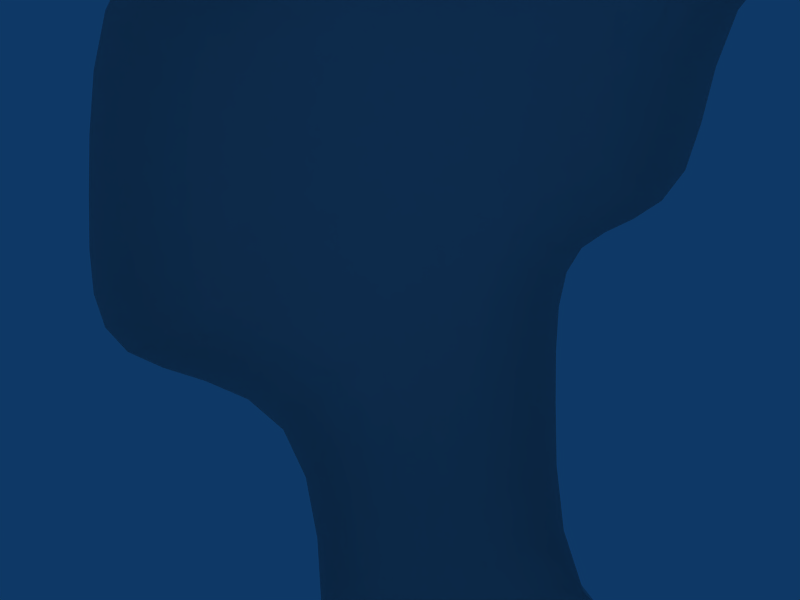 # Source: MultiRoom.blend  (saved by Blender 2.48.1; exported with 4.5.12 LTS)
import bpy
from mathutils import Matrix  # noqa: F401  (used for matrix-valued properties, if any)

bpy.ops.wm.read_factory_settings(use_empty=True)
scene = bpy.context.scene
scene.name = 'Scene'

# ---- collections
col_collection_1 = bpy.data.collections.new('Collection 1'); scene.collection.children.link(col_collection_1)

# ---- materials (node trees are filled in below, after node groups)
mat_material_001 = bpy.data.materials.new('Material.001')
mat_material_001.alpha_threshold = 0.0
mat_material_001.roughness = 0.5
mat_material_001.line_color = (0.0, 0.0, 0.0, 1.0)

# ---- material node trees

# ---- world
world_world = bpy.data.worlds.new('World'); scene.world = world_world
world_world.color = (0.05656, 0.2208, 0.4)
world_world.use_sun_shadow = False
world_world.sun_shadow_jitter_overblur = 0.0
world_world.cycles.sampling_method = 'MANUAL'
world_world.cycles.sample_map_resolution = 256

# ---- cameras
cam_camera = bpy.data.cameras.new('Camera')
cam_camera.passepartout_alpha = 0.2
cam_camera.clip_end = 100.0
cam_camera.lens = 35.0
cam_camera.ortho_scale = 7.314
cam_camera.show_passepartout = False
cam_camera.show_safe_areas = True
cam_camera.dof.focus_distance = 0.0
cam_camera.dof.aperture_fstop = 128.0

# ---- lights
light_spot = bpy.data.lights.new('Spot', 'POINT')
light_spot.transmission_factor = 0.0
light_spot.cutoff_distance = 30.0
light_spot.energy = 100.0
light_spot.shadow_buffer_clip_start = 1.001
light_spot.shadow_soft_size = 1.0
light_spot.shadow_maximum_resolution = 0.006
light_spot.use_absolute_resolution = True
light_spot.cycles.use_multiple_importance_sampling = False

# ---- meshes
me_plane = bpy.data.meshes.new('Plane')
me_plane.from_pydata([(2.0, 1.0, 0.0), (2.0, -1.0, 0.0), (-1.0, -1.0, 0.0), (-1.0, 1.0, 0.0), (2.0, 5.0, 0.0), (-1.0, 5.0, 0.0), (4.0, 1.0, 0.0), (4.0, 5.0, 0.0), (-4.0, -1.0, 0.0), (-4.0, 1.0, 0.0), (-4.0, 5.0, 0.0), (2.0, -5.0, 0.0), (-1.0, -5.0, 0.0), (2.0, -8.0, 0.0), (-1.0, -8.0, 0.0), (7.0, -8.0, 0.0), (7.0, -5.0, 0.0), (10.0, -5.0, 0.0), (10.0, -8.0, 0.0), (10.0, -12.0, 0.0), (7.0, -12.0, 0.0), (16.0, -8.0, 0.0), (16.0, -5.0, 0.0), (2.0, 8.0, 0.0), (-1.0, 8.0, 0.0), (4.0, 8.0, 0.0), (9.0, 8.0, 0.0), (9.0, 5.0, 0.0), (2.0, 1.0, 3.0), (2.0, -1.0, 3.0), (4.0, 1.0, 3.0), (4.0, 5.0, 3.0), (-4.0, -1.0, 3.0), (-4.0, 1.0, 3.0), (-1.0, -1.0, 3.0), (-1.0, 5.0, 3.0), (-4.0, 5.0, 3.0), (-1.0, -5.0, 3.0), (2.0, -5.0, 3.0), (-1.0, -8.0, 3.0), (2.0, -8.0, 3.0), (7.0, -8.0, 3.0), (7.0, -5.0, 3.0), (10.0, -5.0, 3.0), (7.0, -12.0, 3.0), (10.0, -12.0, 3.0), (10.0, -8.0, 3.0), (16.0, -8.0, 3.0), (16.0, -5.0, 3.0), (-1.0, 8.0, 3.0), (2.0, 8.0, 3.0), (4.0, 8.0, 3.0), (9.0, 5.0, 3.0), (9.0, 8.0, 3.0)], [], [(0, 3, 2, 1), (3, 0, 4, 5), (4, 0, 6, 7), (2, 3, 9, 8), (3, 5, 10, 9), (1, 2, 12, 11), (11, 12, 14, 13), (11, 13, 15, 16), (16, 15, 18, 17), (18, 15, 20, 19), (17, 18, 21, 22), (5, 4, 23, 24), (4, 7, 25, 23), (25, 7, 27, 26), (0, 1, 29, 28), (6, 0, 28, 30), (7, 6, 30, 31), (8, 9, 33, 32), (2, 8, 32, 34), (10, 5, 35, 36), (9, 10, 36, 33), (12, 2, 34, 37), (1, 11, 38, 29), (14, 12, 37, 39), (13, 14, 39, 40), (15, 13, 40, 41), (11, 16, 42, 38), (16, 17, 43, 42), (20, 15, 41, 44), (18, 19, 45, 46), (21, 18, 46, 47), (17, 22, 48, 43), (24, 23, 50, 49), (5, 24, 49, 35), (23, 25, 51, 50), (27, 7, 31, 52), (25, 26, 53, 51)])
me_plane.polygons.foreach_set('use_smooth', [True] * 37)
_k = {(28, 29): 1.0, (28, 30): 1.0, (30, 31): 1.0, (32, 33): 1.0, (32, 34): 1.0, (35, 36): 1.0, (33, 36): 1.0, (34, 37): 1.0, (29, 38): 1.0, (37, 39): 1.0, (39, 40): 1.0, (40, 41): 1.0, (38, 42): 1.0, (42, 43): 1.0, (41, 44): 1.0, (20, 44): 1.0, (19, 45): 1.0, (45, 46): 1.0, (46, 47): 1.0, (21, 47): 1.0, (22, 48): 1.0, (43, 48): 1.0, (49, 50): 1.0, (35, 49): 1.0, (50, 51): 1.0, (31, 52): 1.0, (27, 52): 1.0, (26, 53): 1.0, (51, 53): 1.0}
me_plane.attributes.new('crease_edge', 'FLOAT', 'EDGE').data.foreach_set('value', [_k.get((min(e.vertices), max(e.vertices)), 0.0) for e in me_plane.edges])
_uv = me_plane.uv_layers.new(name='UVTex')
_uv.uv.foreach_set('vector', [-0.4194, -0.7097, -0.7097, -0.7097, -0.7097, -0.9032, -0.4194, -0.9032, -0.7097, -0.7097, -0.4194, -0.7097, -0.4194, -0.3226, -0.7097, -0.3226, -0.4194, -0.3226, -0.4194, -0.7097, -0.2258, -0.7097, -0.2258, -0.3226, -0.7097, -0.9032, -0.7097, -0.7097, -1.0, -0.7097, -1.0, -0.9032, -0.7097, -0.7097, -0.7097, -0.3226, -1.0, -0.3226, -1.0, -0.7097, -0.03226, 0.6452, 0.2581, 0.6452, 0.2581, 1.032, -0.03226, 1.032, -0.03226, 1.032, 0.2581, 1.032, 0.2581, 1.323, -0.03226, 1.323, -1.0, 0.6452, -1.0, 0.3548, -0.5161, 0.3548, -0.5161, 0.6452, -0.5161, 0.6452, -0.5161, 0.3548, -0.2258, 0.3548, -0.2258, 0.6452, -0.2258, 0.3548, -0.5161, 0.3548, -0.5161, -0.03226, -0.2258, -0.03226, -0.2258, 0.6452, -0.2258, 0.3548, 0.3548, 0.3548, 0.3548, 0.6452, -0.7097, -0.3226, -0.4194, -0.3226, -0.4194, -0.03226, -0.7097, -0.03226, -0.4194, -0.3226, -0.2258, -0.3226, -0.2258, -0.03226, -0.4194, -0.03226, -0.2258, -0.03226, -0.2258, -0.3226, 0.2581, -0.3226, 0.2581, -0.03226, 0.6452, 0.1613, 0.6452, -0.03226, 0.9355, -0.03226, 0.9355, 0.1613, 0.6452, 0.3548, 0.6452, 0.1613, 0.9355, 0.1613, 0.9355, 0.3548, 0.6452, 0.7419, 0.6452, 0.3548, 0.9355, 0.3548, 0.9355, 0.7419, 0.5484, -0.3226, 0.7419, -0.3226, 0.7419, -0.03226, 0.5484, -0.03226, 0.2581, -0.3226, 0.5484, -0.3226, 0.5484, -0.03226, 0.2581, -0.03226, 1.129, -0.3226, 1.419, -0.3226, 1.419, -0.03226, 1.129, -0.03226, 0.7419, -0.3226, 1.129, -0.3226, 1.129, -0.03226, 0.7419, -0.03226, 0.3548, 0.3548, 0.3548, -0.03226, 0.6452, -0.03226, 0.6452, 0.3548, 0.2581, -0.9032, 0.6452, -0.9032, 0.6452, -0.6129, 0.2581, -0.6129, 0.3548, 0.6452, 0.3548, 0.3548, 0.6452, 0.3548, 0.6452, 0.6452, 0.3548, 0.9355, 0.3548, 0.6452, 0.6452, 0.6452, 0.6452, 0.9355, 0.3548, 1.419, 0.3548, 0.9355, 0.6452, 0.9355, 0.6452, 1.419, 0.6452, -0.9032, 1.129, -0.9032, 1.129, -0.6129, 0.6452, -0.6129, 1.129, -0.9032, 1.419, -0.9032, 1.419, -0.6129, 1.129, -0.6129, 0.3548, 1.806, 0.3548, 1.419, 0.6452, 1.419, 0.6452, 1.806, 0.5372, -0.3226, 0.2581, -0.3226, 0.2581, -0.5319, 0.5372, -0.5319, 0.9559, -0.3226, 0.5372, -0.3226, 0.5372, -0.5319, 0.9559, -0.5319, 1.419, -0.9032, 2.0, -0.9032, 2.0, -0.6129, 1.419, -0.6129, -1.0, 0.6452, -0.7097, 0.6452, -0.7097, 0.9355, -1.0, 0.9355, 1.419, -0.3226, 1.71, -0.3226, 1.71, -0.03226, 1.419, -0.03226, -0.7097, 0.6452, -0.5161, 0.6452, -0.5161, 0.9355, -0.7097, 0.9355, 0.6452, 1.226, 0.6452, 0.7419, 0.9355, 0.7419, 0.9355, 1.226, -0.5161, 0.6452, -0.03226, 0.6452, -0.03226, 0.9355, -0.5161, 0.9355])
_ca = me_plane.color_attributes.new('Col', 'BYTE_COLOR', 'CORNER')
_ca.data.foreach_set('color', [0.1329, 0.1329, 0.1329, 0.0, 0.1529, 0.1529, 0.1529, 0.0, 0.1384, 0.1384, 0.1384, 0.0, 0.09084, 0.09084, 0.09084, 0.0, 0.1529, 0.1529, 0.1529, 0.0, 0.1329, 0.1329, 0.1329, 0.0, 0.1356, 0.1356, 0.1356, 0.0, 0.1384, 0.1384, 0.1384, 0.0, 0.1356, 0.1356, 0.1356, 0.0, 0.1329, 0.1329, 0.1329, 0.0, 0.07227, 0.07227, 0.07227, 0.0, 0.1022, 0.1022, 0.1022, 0.0, 0.1384, 0.1384, 0.1384, 0.0, 0.1529, 0.1529, 0.1529, 0.0, 0.1095, 0.1095, 0.1095, 0.0, 0.0865, 0.0865, 0.0865, 0.0, 0.1529, 0.1529, 0.1529, 0.0, 0.1384, 0.1384, 0.1384, 0.0, 0.09759, 0.09759, 0.09759, 0.0, 0.1095, 0.1095, 0.1095, 0.0, 0.09084, 0.09084, 0.09084, 0.0, 0.1384, 0.1384, 0.1384, 0.0, 0.06848, 0.06848, 0.06848, 0.0, 0.08022, 0.08022, 0.08022, 0.0, 0.08022, 0.08022, 0.08022, 0.0, 0.06848, 0.06848, 0.06848, 0.0, 0.09084, 0.09084, 0.09084, 0.0, 0.1248, 0.1248, 0.1248, 0.0, 0.08022, 0.08022, 0.08022, 0.0, 0.1248, 0.1248, 0.1248, 0.0, 0.07036, 0.07036, 0.07036, 0.0, 0.0185, 0.0185, 0.0185, 0.0, 0.0185, 0.0185, 0.0185, 0.0, 0.07036, 0.07036, 0.07036, 0.0, 0.1119, 0.1119, 0.1119, 0.0, 0.01521, 0.01521, 0.01521, 0.0, 0.1119, 0.1119, 0.1119, 0.0, 0.07036, 0.07036, 0.07036, 0.0, 0.009721, 0.009721, 0.009721, 0.0, 0.06848, 0.06848, 0.06848, 0.0, 0.01521, 0.01521, 0.01521, 0.0, 0.1119, 0.1119, 0.1119, 0.0, 0.05286, 0.05286, 0.05286, 0.0, 0.009721, 0.009721, 0.009721, 0.0, 0.1384, 0.1384, 0.1384, 0.0, 0.1356, 0.1356, 0.1356, 0.0, 0.1221, 0.1221, 0.1221, 0.0, 0.08866, 0.08866, 0.08866, 0.0, 0.1356, 0.1356, 0.1356, 0.0, 0.1022, 0.1022, 0.1022, 0.0, 0.1144, 0.1144, 0.1144, 0.0, 0.1221, 0.1221, 0.1221, 0.0, 0.1144, 0.1144, 0.1144, 0.0, 0.1022, 0.1022, 0.1022, 0.0, 0.02519, 0.02519, 0.02519, 0.0, 0.0865, 0.0865, 0.0865, 0.0, 0.1329, 0.1329, 0.1329, 0.0, 0.09084, 0.09084, 0.09084, 0.0, 0.006049, 0.006049, 0.006049, 0.0, 0.004025, 0.004025, 0.004025, 0.0, 0.07227, 0.07227, 0.07227, 0.0, 0.1329, 0.1329, 0.1329, 0.0, 0.004025, 0.004025, 0.004025, 0.0, 0.009721, 0.009721, 0.009721, 0.0, 0.1022, 0.1022, 0.1022, 0.0, 0.07227, 0.07227, 0.07227, 0.0, 0.009721, 0.009721, 0.009721, 0.0, 0.0, 0.0, 0.0, 0.0, 0.0865, 0.0865, 0.0865, 0.0, 0.1095, 0.1095, 0.1095, 0.0, 0.0185, 0.0185, 0.0185, 0.0, 0.01938, 0.01938, 0.01938, 0.0, 0.1384, 0.1384, 0.1384, 0.0, 0.0865, 0.0865, 0.0865, 0.0, 0.01938, 0.01938, 0.01938, 0.0, 0.006995, 0.006995, 0.006995, 0.0, 0.09759, 0.09759, 0.09759, 0.0, 0.1384, 0.1384, 0.1384, 0.0, 0.01444, 0.01444, 0.01444, 0.0, 0.03071, 0.03071, 0.03071, 0.0, 0.1095, 0.1095, 0.1095, 0.0, 0.09759, 0.09759, 0.09759, 0.0, 0.03071, 0.03071, 0.03071, 0.0, 0.0185, 0.0185, 0.0185, 0.0, 0.06848, 0.06848, 0.06848, 0.0, 0.1384, 0.1384, 0.1384, 0.0, 0.006995, 0.006995, 0.006995, 0.0, 0.002732, 0.002732, 0.002732, 0.0, 0.09084, 0.09084, 0.09084, 0.0, 0.08022, 0.08022, 0.08022, 0.0, 0.0, 0.0, 0.0, 0.0, 0.006049, 0.006049, 0.006049, 0.0, 0.09084, 0.09084, 0.09084, 0.0, 0.06848, 0.06848, 0.06848, 0.0, 0.002732, 0.002732, 0.002732, 0.0, 0.03434, 0.03434, 0.03434, 0.0, 0.1248, 0.1248, 0.1248, 0.0, 0.09084, 0.09084, 0.09084, 0.0, 0.03434, 0.03434, 0.03434, 0.0, 0.05286, 0.05286, 0.05286, 0.0, 0.07036, 0.07036, 0.07036, 0.0, 0.1248, 0.1248, 0.1248, 0.0, 0.05286, 0.05286, 0.05286, 0.0, 0.002732, 0.002732, 0.002732, 0.0, 0.08022, 0.08022, 0.08022, 0.0, 0.0185, 0.0185, 0.0185, 0.0, 0.0, 0.0, 0.0, 0.0, 0.0, 0.0, 0.0, 0.0, 0.0185, 0.0185, 0.0185, 0.0, 0.01521, 0.01521, 0.01521, 0.0, 0.0, 0.0, 0.0, 0.0, 0.0, 0.0, 0.0, 0.0, 0.009721, 0.009721, 0.009721, 0.0, 0.07036, 0.07036, 0.07036, 0.0, 0.002732, 0.002732, 0.002732, 0.0, 0.0, 0.0, 0.0, 0.0, 0.1119, 0.1119, 0.1119, 0.0, 0.06848, 0.06848, 0.06848, 0.0, 0.02843, 0.02843, 0.02843, 0.0, 0.07227, 0.07227, 0.07227, 0.0, 0.05286, 0.05286, 0.05286, 0.0, 0.1119, 0.1119, 0.1119, 0.0, 0.07227, 0.07227, 0.07227, 0.0, 0.02029, 0.02029, 0.02029, 0.0, 0.01521, 0.01521, 0.01521, 0.0, 0.009721, 0.009721, 0.009721, 0.0, 0.0, 0.0, 0.0, 0.0, 0.0, 0.0, 0.0, 0.0, 0.08866, 0.08866, 0.08866, 0.0, 0.1221, 0.1221, 0.1221, 0.0, 0.03955, 0.03955, 0.03955, 0.0, 0.02732, 0.02732, 0.02732, 0.0, 0.1384, 0.1384, 0.1384, 0.0, 0.08866, 0.08866, 0.08866, 0.0, 0.02732, 0.02732, 0.02732, 0.0, 0.01444, 0.01444, 0.01444, 0.0, 0.1221, 0.1221, 0.1221, 0.0, 0.1144, 0.1144, 0.1144, 0.0, 0.0356, 0.0356, 0.0356, 0.0, 0.03955, 0.03955, 0.03955, 0.0, 0.02519, 0.02519, 0.02519, 0.0, 0.1022, 0.1022, 0.1022, 0.0, 0.0, 0.0, 0.0, 0.0, 0.0, 0.0, 0.0, 0.0, 0.1144, 0.1144, 0.1144, 0.0, 0.0865, 0.0865, 0.0865, 0.0, 0.02624, 0.02624, 0.02624, 0.0, 0.0356, 0.0356, 0.0356, 0.0])
me_plane.materials.append(mat_material_001)
me_plane.use_remesh_preserve_volume = False
me_plane.use_remesh_preserve_attributes = False
me_plane.use_mirror_vertex_groups = False
me_plane.update()

# ---- objects
ob_plane = bpy.data.objects.new('Plane', me_plane)
ob_lamp = bpy.data.objects.new('Lamp', light_spot)
ob_camera = bpy.data.objects.new('Camera', cam_camera)

# ---- transforms, parenting, visibility, modifiers, constraints
ob_plane.location = (0.0, 0.0, 0.0)
ob_plane.lock_rotations_4d = False
ob_plane.empty_display_type = 'ARROWS'
ob_plane.lineart.crease_threshold = 0.0
_m = ob_plane.modifiers.new('Subsurf', 'SUBSURF')
_m.uv_smooth = 'PRESERVE_CORNERS'
_m.quality = 2
_m.levels = 2
_m.show_only_control_edges = False
ob_lamp.location = (0.07625, 1.005, 14.9)
ob_lamp.rotation_euler = (0.6503, 0.05522, 1.866)
ob_lamp.lock_rotations_4d = False
ob_lamp.empty_display_type = 'ARROWS'
ob_lamp.color = (0.0, 0.0, 0.0, 0.0)
ob_lamp.lineart.crease_threshold = 0.0
ob_camera.location = (0.0, 0.0, 13.0)
ob_camera.lock_rotations_4d = False
ob_camera.empty_display_type = 'ARROWS'
ob_camera.color = (0.0, 0.0, 0.0, 0.0)
ob_camera.display_type = 'WIRE'
ob_camera.lineart.crease_threshold = 0.0

# ---- collection membership
col_collection_1.objects.link(ob_plane)
col_collection_1.objects.link(ob_lamp)
col_collection_1.objects.link(ob_camera)

# ---- scene / render settings (as saved in the file)
scene.camera = ob_camera
scene.frame_start = 1; scene.frame_end = 250; scene.frame_set(1)
scene.render.engine = 'BLENDER_EEVEE_NEXT'
scene.render.image_settings.file_format = 'JPEG'
scene.render.image_settings.color_mode = 'RGB'
scene.render.image_settings.compression = 90
scene.render.resolution_x = 800
scene.render.resolution_y = 600
scene.render.pixel_aspect_x = 100.0
scene.render.pixel_aspect_y = 100.0
scene.render.fps = 25
scene.render.dither_intensity = 0.0
scene.render.use_compositing = False
scene.render.use_sequencer = False
scene.render.bake_margin = 2
scene.render.bake_bias = 0.0
scene.render.use_stamp_time = False
scene.render.use_stamp_date = False
scene.render.use_stamp_frame = False
scene.render.use_stamp_camera = False
scene.render.use_stamp_scene = False
scene.render.use_stamp_filename = False
scene.render.use_stamp_render_time = False
scene.render.stamp_font_size = 0
scene.cycles.use_denoising = False
scene.cycles.samples = 10
scene.cycles.sampling_pattern = 'TABULATED_SOBOL'
scene.cycles.light_sampling_threshold = 0.0
scene.cycles.use_adaptive_sampling = False
scene.cycles.use_light_tree = False
scene.cycles.blur_glossy = 0.0
scene.cycles.volume_bounces = 1
scene.cycles.pixel_filter_type = 'GAUSSIAN'
scene.cycles.sample_clamp_indirect = 0.0
scene.view_settings.view_transform = 'Raw'
bpy.context.view_layer.update()
